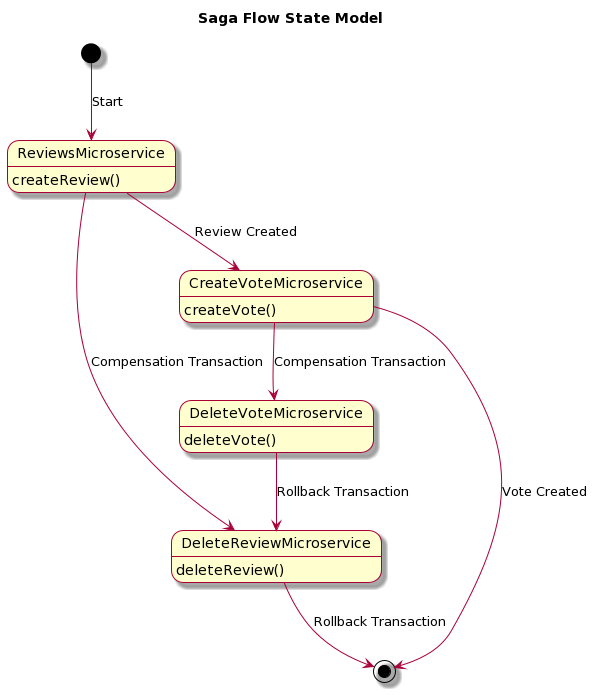

The diagram above was rendered by PlantUML. Its source (embedded in the PNG):
@startuml
skin rose

title Saga Flow State Model

ReviewsMicroservice : createReview()
DeleteReviewMicroservice : deleteReview()
CreateVoteMicroservice: createVote()
DeleteVoteMicroservice : deleteVote()

[*] --> ReviewsMicroservice : Start
ReviewsMicroservice --> DeleteReviewMicroservice : Compensation Transaction
ReviewsMicroservice --> CreateVoteMicroservice : Review Created

CreateVoteMicroservice --> [*] : Vote Created
CreateVoteMicroservice --> DeleteVoteMicroservice : Compensation Transaction

DeleteVoteMicroservice --> DeleteReviewMicroservice  : Rollback Transaction

DeleteReviewMicroservice --> [*] : Rollback Transaction
@enduml